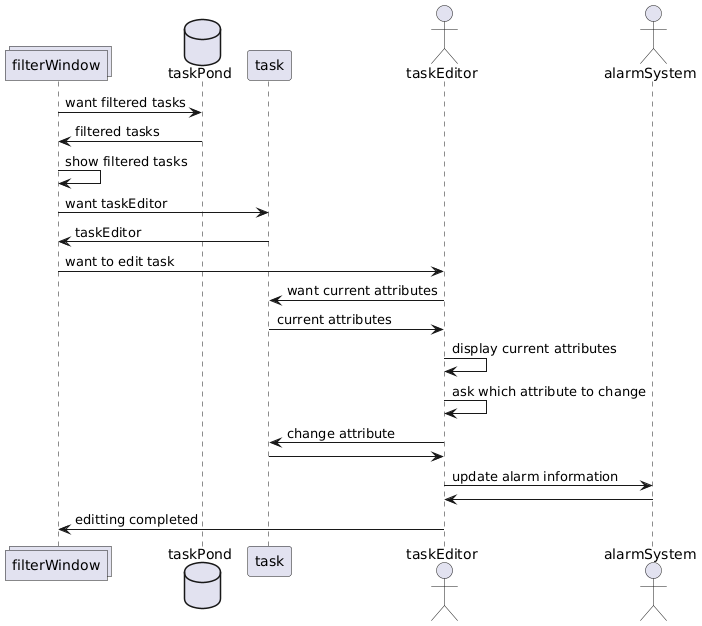

The diagram above was rendered by PlantUML. Its source (embedded in the PNG):
@startuml
collections filterWindow
database taskPond
participant task
actor taskEditor
actor alarmSystem

filterWindow -> taskPond : want filtered tasks
taskPond -> filterWindow : filtered tasks
filterWindow -> filterWindow : show filtered tasks
filterWindow -> task : want taskEditor
task -> filterWindow : taskEditor
filterWindow -> taskEditor : want to edit task
taskEditor -> task : want current attributes
task -> taskEditor : current attributes
taskEditor -> taskEditor : display current attributes
taskEditor -> taskEditor : ask which attribute to change
taskEditor -> task : change attribute
task -> taskEditor
taskEditor -> alarmSystem : update alarm information
alarmSystem -> taskEditor
taskEditor -> filterWindow : editting completed
@enduml